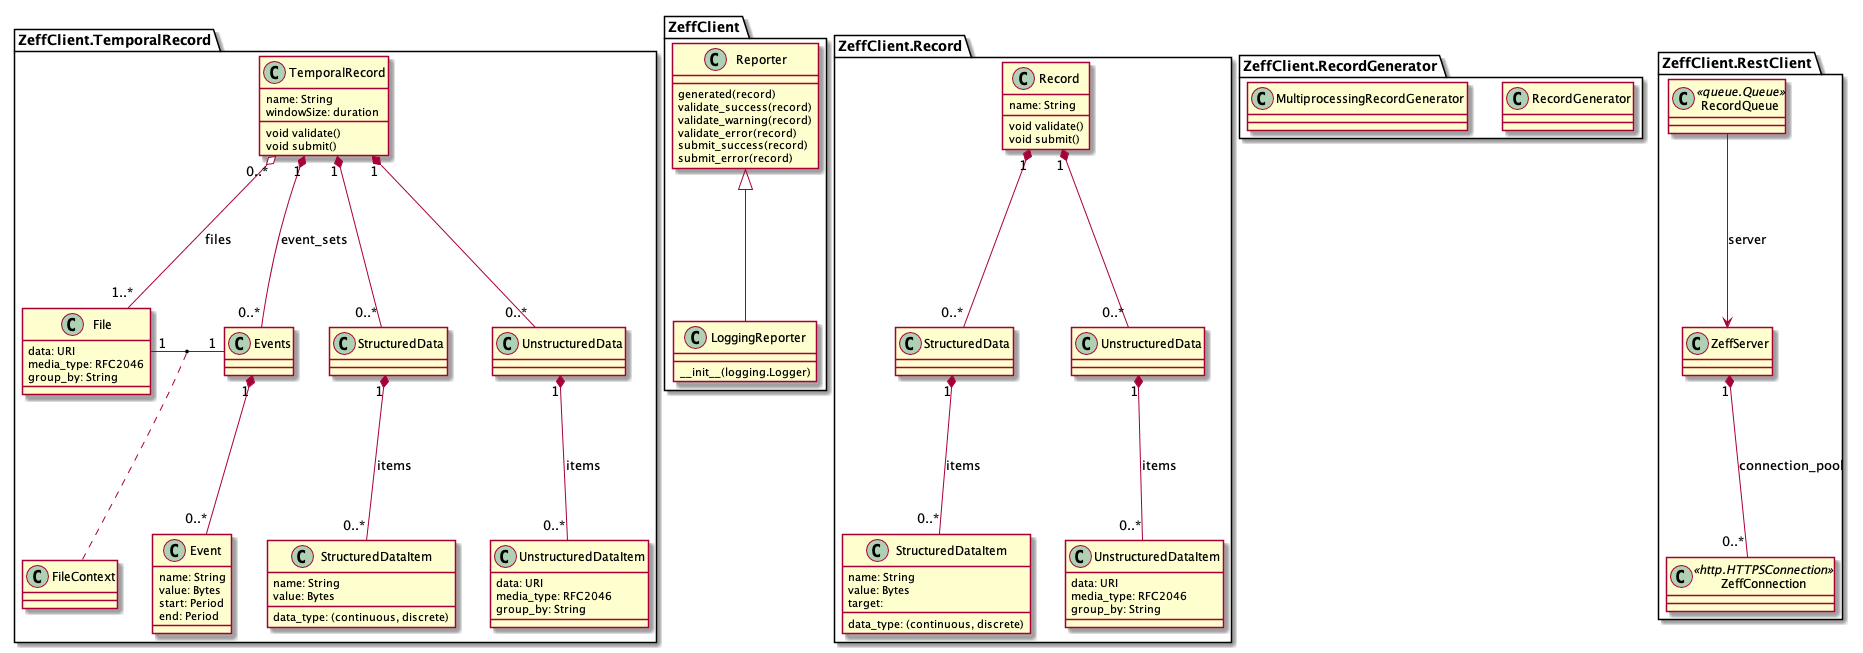

The diagram above was rendered by PlantUML. Its source (embedded in the PNG):
@startuml



namespace ZeffClient {

	class Reporter {
		generated(record)
		validate_success(record)
		validate_warning(record)
		validate_error(record)
		submit_success(record)
		submit_error(record)
	}

	class LoggingReporter {
		__init__(logging.Logger)
	}
	Reporter <|-- LoggingReporter
}



namespace ZeffClient.Record {
	class Record {
		name: String
		void validate()
		void submit()
	}
	Record "1" *-- "0..*" StructuredData
	Record "1" *-- "0..*" UnstructuredData

	class StructuredData {
	}
	StructuredData "1" *-- "0..*" StructuredDataItem : items

	class StructuredDataItem {
		name: String
		value: Bytes
		data_type: (continuous, discrete)
		target:
	}


	class UnstructuredData {
	}
	UnstructuredData "1" *-- "0..*" UnstructuredDataItem : items

	class UnstructuredDataItem {
		data: URI
		media_type: RFC2046
		group_by: String
	}
}



namespace ZeffClient.TemporalRecord {
	class TemporalRecord {
		name: String
		windowSize: duration
		void validate()
		void submit()
	}
	TemporalRecord "0..*" o-- "1..*" File : files
	TemporalRecord "1" *-- "0..*" Events : event_sets
	TemporalRecord "1" *-- "0..*" StructuredData
	TemporalRecord "1" *-- "0..*" UnstructuredData

	class File {
		data: URI
		media_type: RFC2046
		group_by: String
	}

	class Events {
	}
	Events "1" *-- "0..*" Event 

	class Event {
		name: String
		value: Bytes
		start: Period
		end: Period
	}

	class FileContext {
	}
	File "1" - "1" Events
	(File, Events) .. FileContext

	class StructuredData {
	}
	StructuredData "1" *-- "0..*" StructuredDataItem : items

	class StructuredDataItem {
		name: String
		value: Bytes
		data_type: (continuous, discrete)
	}

	class UnstructuredData {
	}
	UnstructuredData "1" *-- "0..*" UnstructuredDataItem : items

	class UnstructuredDataItem {
		data: URI
		media_type: RFC2046
		group_by: String
	}
}



namespace ZeffClient.RecordGenerator {
	class RecordGenerator {
	}

	class MultiprocessingRecordGenerator {
	}
}



namespace ZeffClient.RestClient {
	class RecordQueue <<queue.Queue>> {
	}
	RecordQueue --> ZeffServer : server

	class ZeffServer {
	}
	ZeffServer "1" *-- "0..*" ZeffConnection : connection_pool

	class ZeffConnection <<http.HTTPSConnection>> {
	}
}


@enduml